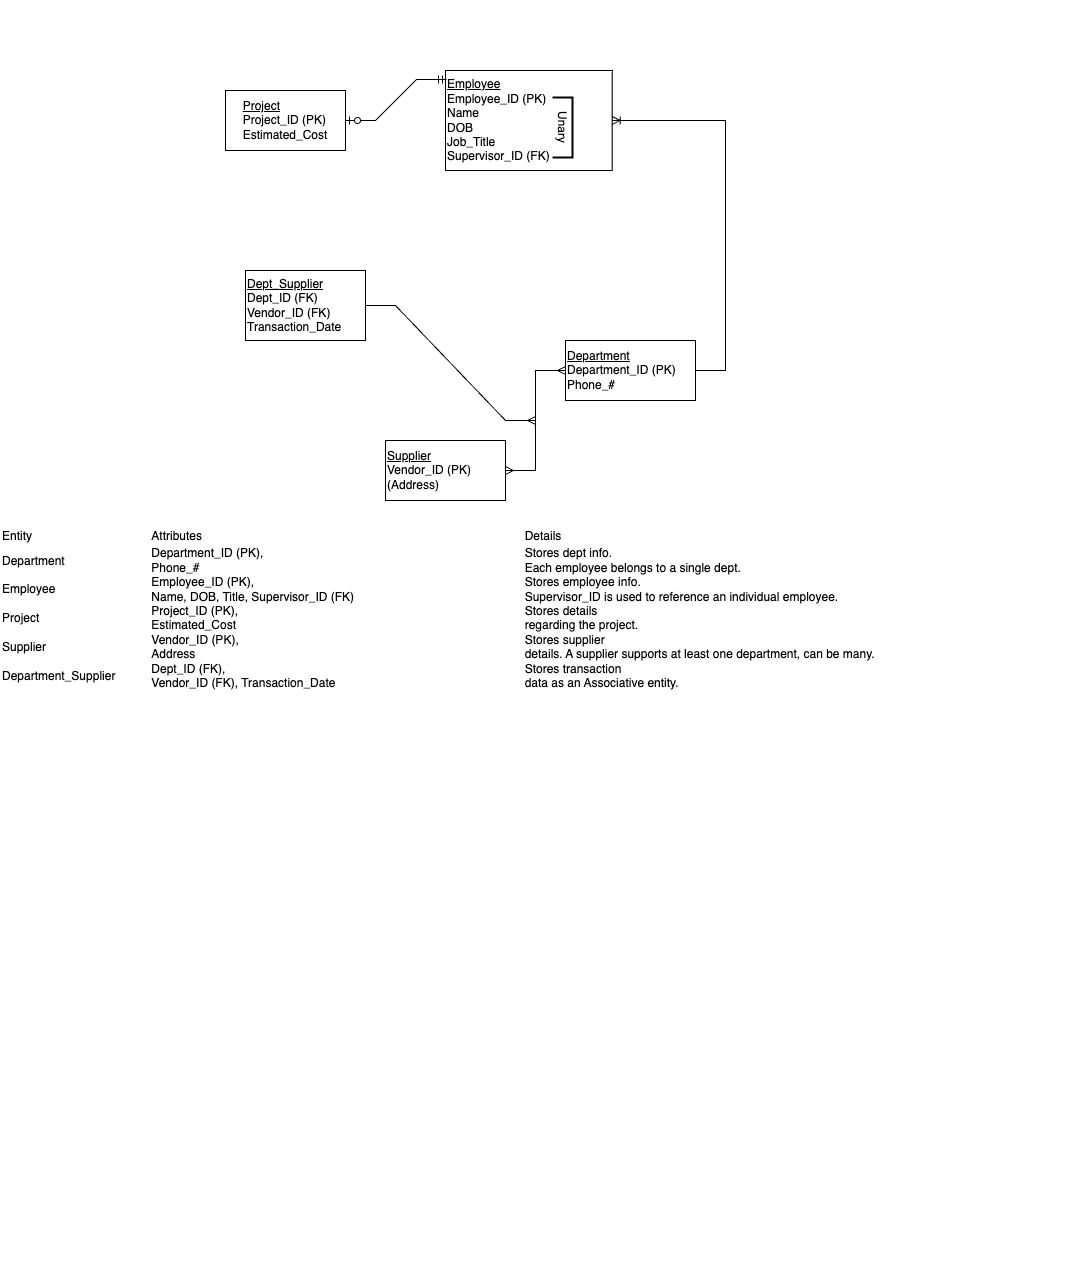

The diagram above was exported from draw.io. Its source (the exported page's mxGraphModel, read from the mxfile embedded in the PNG):
<mxGraphModel dx="1173" dy="1126" grid="1" gridSize="10" guides="1" tooltips="1" connect="1" arrows="1" fold="1" page="1" pageScale="1" pageWidth="850" pageHeight="1100" math="0" shadow="0">
  <root>
    <mxCell id="0" />
    <mxCell id="1" parent="0" />
    <mxCell id="RV_V-uYloJ5jYheikTyP-2" value="&lt;div style=&quot;&quot;&gt;&lt;span style=&quot;background-color: initial;&quot;&gt;&lt;u&gt;Employee&lt;/u&gt;&lt;/span&gt;&lt;/div&gt;&lt;div style=&quot;&quot;&gt;&lt;span style=&quot;background-color: initial;&quot;&gt;Employee_ID (PK)&lt;/span&gt;&lt;/div&gt;Name&lt;br&gt;DOB&lt;br&gt;Job_Title&lt;br&gt;Supervisor_ID (FK)" style="rounded=0;whiteSpace=wrap;html=1;align=left;aspect=fixed;" vertex="1" parent="1">
      <mxGeometry x="460" y="160" width="166.65" height="100" as="geometry" />
    </mxCell>
    <mxCell id="RV_V-uYloJ5jYheikTyP-3" value="&lt;div style=&quot;text-align: left;&quot;&gt;&lt;span style=&quot;background-color: initial;&quot;&gt;&lt;u&gt;Project&lt;/u&gt;&lt;/span&gt;&lt;/div&gt;&lt;div style=&quot;text-align: left;&quot;&gt;&lt;span style=&quot;background-color: initial;&quot;&gt;Project_ID (PK)&lt;/span&gt;&lt;/div&gt;&lt;div style=&quot;text-align: left;&quot;&gt;&lt;span style=&quot;background-color: initial;&quot;&gt;Estimated_Cost&lt;/span&gt;&lt;/div&gt;" style="rounded=0;whiteSpace=wrap;html=1;" vertex="1" parent="1">
      <mxGeometry x="240" y="180" width="120" height="60" as="geometry" />
    </mxCell>
    <mxCell id="RV_V-uYloJ5jYheikTyP-4" value="&lt;u&gt;Department&lt;/u&gt;&lt;br&gt;Department_ID (PK)&lt;br&gt;Phone_#" style="rounded=0;whiteSpace=wrap;html=1;align=left;" vertex="1" parent="1">
      <mxGeometry x="580" y="430" width="130" height="60" as="geometry" />
    </mxCell>
    <mxCell id="RV_V-uYloJ5jYheikTyP-5" value="&lt;u&gt;Supplier&lt;/u&gt;&lt;br&gt;Vendor_ID (PK)&lt;br&gt;(Address)" style="rounded=0;whiteSpace=wrap;html=1;align=left;" vertex="1" parent="1">
      <mxGeometry x="400" y="530" width="120" height="60" as="geometry" />
    </mxCell>
    <mxCell id="RV_V-uYloJ5jYheikTyP-11" value="&lt;u&gt;Dept_Supplier&lt;/u&gt;&lt;br&gt;Dept_ID (FK)&lt;br&gt;Vendor_ID (FK)&lt;br&gt;Transaction_Date" style="rounded=0;whiteSpace=wrap;html=1;align=left;" vertex="1" parent="1">
      <mxGeometry x="260" y="360" width="120" height="70" as="geometry" />
    </mxCell>
    <mxCell id="RV_V-uYloJ5jYheikTyP-16" value="" style="strokeWidth=2;html=1;shape=mxgraph.flowchart.annotation_1;align=left;pointerEvents=1;rotation=-180;" vertex="1" parent="1">
      <mxGeometry x="567" y="187" width="20" height="60" as="geometry" />
    </mxCell>
    <mxCell id="RV_V-uYloJ5jYheikTyP-23" value="Unary" style="text;html=1;strokeColor=none;fillColor=none;align=center;verticalAlign=middle;whiteSpace=wrap;rounded=0;rotation=90;" vertex="1" parent="1">
      <mxGeometry x="547" y="202" width="60" height="30" as="geometry" />
    </mxCell>
    <mxCell id="RV_V-uYloJ5jYheikTyP-24" value="" style="edgeStyle=entityRelationEdgeStyle;fontSize=12;html=1;endArrow=ERmany;rounded=0;exitX=1;exitY=0.5;exitDx=0;exitDy=0;" edge="1" parent="1" source="RV_V-uYloJ5jYheikTyP-11">
      <mxGeometry width="100" height="100" relative="1" as="geometry">
        <mxPoint x="540" y="600" as="sourcePoint" />
        <mxPoint x="550" y="510" as="targetPoint" />
      </mxGeometry>
    </mxCell>
    <mxCell id="RV_V-uYloJ5jYheikTyP-25" value="" style="edgeStyle=entityRelationEdgeStyle;fontSize=12;html=1;endArrow=ERmany;startArrow=ERmany;rounded=0;exitX=1;exitY=0.5;exitDx=0;exitDy=0;entryX=0;entryY=0.5;entryDx=0;entryDy=0;" edge="1" parent="1" source="RV_V-uYloJ5jYheikTyP-5" target="RV_V-uYloJ5jYheikTyP-4">
      <mxGeometry width="100" height="100" relative="1" as="geometry">
        <mxPoint x="540" y="600" as="sourcePoint" />
        <mxPoint x="640" y="500" as="targetPoint" />
      </mxGeometry>
    </mxCell>
    <mxCell id="RV_V-uYloJ5jYheikTyP-28" value="" style="edgeStyle=entityRelationEdgeStyle;fontSize=12;html=1;endArrow=ERoneToMany;rounded=0;" edge="1" parent="1" target="RV_V-uYloJ5jYheikTyP-2">
      <mxGeometry width="100" height="100" relative="1" as="geometry">
        <mxPoint x="710" y="460" as="sourcePoint" />
        <mxPoint x="810" y="360" as="targetPoint" />
      </mxGeometry>
    </mxCell>
    <mxCell id="RV_V-uYloJ5jYheikTyP-29" value="" style="edgeStyle=entityRelationEdgeStyle;fontSize=12;html=1;endArrow=ERzeroToOne;startArrow=ERmandOne;rounded=0;entryX=1;entryY=0.5;entryDx=0;entryDy=0;exitX=0.006;exitY=0.09;exitDx=0;exitDy=0;exitPerimeter=0;" edge="1" parent="1" source="RV_V-uYloJ5jYheikTyP-2" target="RV_V-uYloJ5jYheikTyP-3">
      <mxGeometry width="100" height="100" relative="1" as="geometry">
        <mxPoint x="460" y="570" as="sourcePoint" />
        <mxPoint x="560" y="470" as="targetPoint" />
      </mxGeometry>
    </mxCell>
    <mxCell id="RV_V-uYloJ5jYheikTyP-30" value="&lt;table border=&quot;0&quot; cellpadding=&quot;0&quot; cellspacing=&quot;0&quot; width=&quot;1062&quot; style=&quot;border-collapse:&#10; collapse;width:797pt&quot;&gt;&#10;&#10; &lt;colgroup&gt;&lt;col width=&quot;149&quot; style=&quot;mso-width-source:userset;mso-width-alt:4778;width:112pt&quot;&gt;&#10; &lt;col width=&quot;373&quot; style=&quot;mso-width-source:userset;mso-width-alt:11946;width:280pt&quot;&gt;&#10; &lt;col width=&quot;540&quot; style=&quot;mso-width-source:userset;mso-width-alt:17280;width:405pt&quot;&gt;&#10; &lt;/colgroup&gt;&lt;tbody&gt;&lt;tr height=&quot;21&quot; style=&quot;height:16.0pt&quot;&gt;&#10;  &lt;td height=&quot;21&quot; class=&quot;xl63&quot; width=&quot;149&quot; style=&quot;height:16.0pt;width:112pt&quot;&gt;Entity&lt;/td&gt;&#10;  &lt;td class=&quot;xl63&quot; width=&quot;373&quot; style=&quot;border-left:none;width:280pt&quot;&gt;Attributes&lt;/td&gt;&#10;  &lt;td class=&quot;xl63&quot; width=&quot;540&quot; style=&quot;border-left:none;width:405pt&quot;&gt;Details&lt;/td&gt;&#10; &lt;/tr&gt;&#10; &lt;tr height=&quot;21&quot; style=&quot;height:16.0pt&quot;&gt;&#10;  &lt;td height=&quot;21&quot; class=&quot;xl64&quot; style=&quot;height:16.0pt;border-top:none&quot;&gt;Department&lt;/td&gt;&#10;  &lt;td class=&quot;xl64&quot; style=&quot;border-top:none;border-left:none&quot;&gt;Department_ID (PK),&#10;  Phone_#&lt;/td&gt;&#10;  &lt;td class=&quot;xl64&quot; style=&quot;border-top:none;border-left:none&quot;&gt;Stores dept info.&#10;  Each employee belongs to a single dept.&lt;span style=&quot;mso-spacerun:yes&quot;&gt;&amp;nbsp;&lt;/span&gt;&lt;/td&gt;&#10; &lt;/tr&gt;&#10; &lt;tr height=&quot;21&quot; style=&quot;height:16.0pt&quot;&gt;&#10;  &lt;td height=&quot;21&quot; class=&quot;xl64&quot; style=&quot;height:16.0pt;border-top:none&quot;&gt;Employee&lt;/td&gt;&#10;  &lt;td class=&quot;xl64&quot; style=&quot;border-top:none;border-left:none&quot;&gt;Employee_ID (PK),&#10;  Name, DOB, Title, Supervisor_ID (FK)&lt;/td&gt;&#10;  &lt;td class=&quot;xl64&quot; style=&quot;border-top:none;border-left:none&quot;&gt;Stores employee info.&#10;  Supervisor_ID is used to reference an individual employee.&lt;/td&gt;&#10; &lt;/tr&gt;&#10; &lt;tr height=&quot;21&quot; style=&quot;height:16.0pt&quot;&gt;&#10;  &lt;td height=&quot;21&quot; class=&quot;xl64&quot; style=&quot;height:16.0pt;border-top:none&quot;&gt;Project&lt;/td&gt;&#10;  &lt;td class=&quot;xl64&quot; style=&quot;border-top:none;border-left:none&quot;&gt;Project_ID (PK),&#10;  Estimated_Cost&lt;/td&gt;&#10;  &lt;td class=&quot;xl64&quot; style=&quot;border-top:none;border-left:none&quot;&gt;Stores details&#10;  regarding the project.&lt;span style=&quot;mso-spacerun:yes&quot;&gt;&amp;nbsp;&lt;/span&gt;&lt;/td&gt;&#10; &lt;/tr&gt;&#10; &lt;tr height=&quot;21&quot; style=&quot;height:16.0pt&quot;&gt;&#10;  &lt;td height=&quot;21&quot; class=&quot;xl64&quot; style=&quot;height:16.0pt;border-top:none&quot;&gt;Supplier&lt;/td&gt;&#10;  &lt;td class=&quot;xl64&quot; style=&quot;border-top:none;border-left:none&quot;&gt;Vendor_ID (PK),&#10;  Address&lt;/td&gt;&#10;  &lt;td class=&quot;xl64&quot; style=&quot;border-top:none;border-left:none&quot;&gt;Stores supplier&#10;  details. A supplier supports at least one department, can be many.&lt;/td&gt;&#10; &lt;/tr&gt;&#10; &lt;tr height=&quot;21&quot; style=&quot;height:16.0pt&quot;&gt;&#10;  &lt;td height=&quot;21&quot; class=&quot;xl64&quot; style=&quot;height:16.0pt;border-top:none&quot;&gt;Department_Supplier&lt;/td&gt;&#10;  &lt;td class=&quot;xl64&quot; style=&quot;border-top:none;border-left:none&quot;&gt;Dept_ID (FK),&#10;  Vendor_ID (FK), Transaction_Date&lt;/td&gt;&#10;  &lt;td class=&quot;xl64&quot; style=&quot;border-top:none;border-left:none&quot;&gt;Stores transaction&#10;  data as an Associative entity.&lt;/td&gt;&#10; &lt;/tr&gt;&#10;&#10;&lt;/tbody&gt;&lt;/table&gt;" style="text;whiteSpace=wrap;html=1;" vertex="1" parent="1">
      <mxGeometry x="15" y="90" width="890" height="1280" as="geometry" />
    </mxCell>
  </root>
</mxGraphModel>